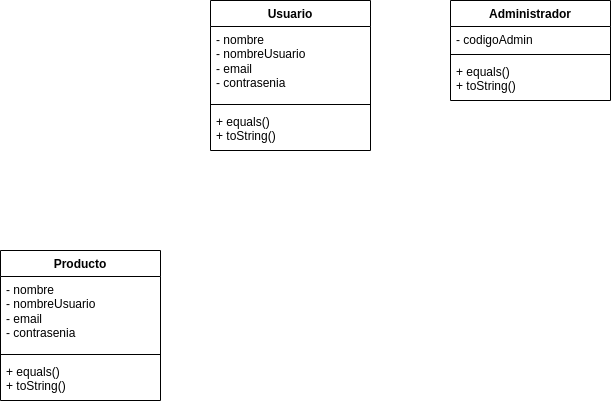

The diagram above was exported from draw.io. Its source (the exported page's mxGraphModel, read from the mxfile embedded in the PNG):
<mxGraphModel dx="1209" dy="708" grid="1" gridSize="10" guides="1" tooltips="1" connect="1" arrows="1" fold="1" page="1" pageScale="1" pageWidth="827" pageHeight="1169" math="0" shadow="0">
  <root>
    <mxCell id="0" />
    <mxCell id="1" parent="0" />
    <mxCell id="68_5ohvCsAtEfzRADVRk-1" value="Usuario" style="swimlane;fontStyle=1;align=center;verticalAlign=top;childLayout=stackLayout;horizontal=1;startSize=26;horizontalStack=0;resizeParent=1;resizeParentMax=0;resizeLast=0;collapsible=1;marginBottom=0;whiteSpace=wrap;html=1;" vertex="1" parent="1">
      <mxGeometry x="240" y="200" width="160" height="150" as="geometry" />
    </mxCell>
    <mxCell id="68_5ohvCsAtEfzRADVRk-2" value="- nombre&lt;div&gt;- nombreUsuario&lt;/div&gt;&lt;div&gt;- email&lt;/div&gt;&lt;div&gt;- contrasenia&lt;/div&gt;" style="text;strokeColor=none;fillColor=none;align=left;verticalAlign=top;spacingLeft=4;spacingRight=4;overflow=hidden;rotatable=0;points=[[0,0.5],[1,0.5]];portConstraint=eastwest;whiteSpace=wrap;html=1;" vertex="1" parent="68_5ohvCsAtEfzRADVRk-1">
      <mxGeometry y="26" width="160" height="74" as="geometry" />
    </mxCell>
    <mxCell id="68_5ohvCsAtEfzRADVRk-3" value="" style="line;strokeWidth=1;fillColor=none;align=left;verticalAlign=middle;spacingTop=-1;spacingLeft=3;spacingRight=3;rotatable=0;labelPosition=right;points=[];portConstraint=eastwest;strokeColor=inherit;" vertex="1" parent="68_5ohvCsAtEfzRADVRk-1">
      <mxGeometry y="100" width="160" height="8" as="geometry" />
    </mxCell>
    <mxCell id="68_5ohvCsAtEfzRADVRk-4" value="+ equals()&lt;div&gt;+ toString()&lt;/div&gt;" style="text;strokeColor=none;fillColor=none;align=left;verticalAlign=top;spacingLeft=4;spacingRight=4;overflow=hidden;rotatable=0;points=[[0,0.5],[1,0.5]];portConstraint=eastwest;whiteSpace=wrap;html=1;" vertex="1" parent="68_5ohvCsAtEfzRADVRk-1">
      <mxGeometry y="108" width="160" height="42" as="geometry" />
    </mxCell>
    <mxCell id="68_5ohvCsAtEfzRADVRk-5" value="Administrador" style="swimlane;fontStyle=1;align=center;verticalAlign=top;childLayout=stackLayout;horizontal=1;startSize=26;horizontalStack=0;resizeParent=1;resizeParentMax=0;resizeLast=0;collapsible=1;marginBottom=0;whiteSpace=wrap;html=1;" vertex="1" parent="1">
      <mxGeometry x="480" y="200" width="160" height="100" as="geometry" />
    </mxCell>
    <mxCell id="68_5ohvCsAtEfzRADVRk-6" value="- codigoAdmin" style="text;strokeColor=none;fillColor=none;align=left;verticalAlign=top;spacingLeft=4;spacingRight=4;overflow=hidden;rotatable=0;points=[[0,0.5],[1,0.5]];portConstraint=eastwest;whiteSpace=wrap;html=1;" vertex="1" parent="68_5ohvCsAtEfzRADVRk-5">
      <mxGeometry y="26" width="160" height="24" as="geometry" />
    </mxCell>
    <mxCell id="68_5ohvCsAtEfzRADVRk-7" value="" style="line;strokeWidth=1;fillColor=none;align=left;verticalAlign=middle;spacingTop=-1;spacingLeft=3;spacingRight=3;rotatable=0;labelPosition=right;points=[];portConstraint=eastwest;strokeColor=inherit;" vertex="1" parent="68_5ohvCsAtEfzRADVRk-5">
      <mxGeometry y="50" width="160" height="8" as="geometry" />
    </mxCell>
    <mxCell id="68_5ohvCsAtEfzRADVRk-8" value="+ equals()&lt;div&gt;+ toString()&lt;/div&gt;" style="text;strokeColor=none;fillColor=none;align=left;verticalAlign=top;spacingLeft=4;spacingRight=4;overflow=hidden;rotatable=0;points=[[0,0.5],[1,0.5]];portConstraint=eastwest;whiteSpace=wrap;html=1;" vertex="1" parent="68_5ohvCsAtEfzRADVRk-5">
      <mxGeometry y="58" width="160" height="42" as="geometry" />
    </mxCell>
    <mxCell id="68_5ohvCsAtEfzRADVRk-11" value="Producto" style="swimlane;fontStyle=1;align=center;verticalAlign=top;childLayout=stackLayout;horizontal=1;startSize=26;horizontalStack=0;resizeParent=1;resizeParentMax=0;resizeLast=0;collapsible=1;marginBottom=0;whiteSpace=wrap;html=1;" vertex="1" parent="1">
      <mxGeometry x="30" y="450" width="160" height="150" as="geometry" />
    </mxCell>
    <mxCell id="68_5ohvCsAtEfzRADVRk-12" value="- nombre&lt;div&gt;- nombreUsuario&lt;/div&gt;&lt;div&gt;- email&lt;/div&gt;&lt;div&gt;- contrasenia&lt;/div&gt;" style="text;strokeColor=none;fillColor=none;align=left;verticalAlign=top;spacingLeft=4;spacingRight=4;overflow=hidden;rotatable=0;points=[[0,0.5],[1,0.5]];portConstraint=eastwest;whiteSpace=wrap;html=1;" vertex="1" parent="68_5ohvCsAtEfzRADVRk-11">
      <mxGeometry y="26" width="160" height="74" as="geometry" />
    </mxCell>
    <mxCell id="68_5ohvCsAtEfzRADVRk-13" value="" style="line;strokeWidth=1;fillColor=none;align=left;verticalAlign=middle;spacingTop=-1;spacingLeft=3;spacingRight=3;rotatable=0;labelPosition=right;points=[];portConstraint=eastwest;strokeColor=inherit;" vertex="1" parent="68_5ohvCsAtEfzRADVRk-11">
      <mxGeometry y="100" width="160" height="8" as="geometry" />
    </mxCell>
    <mxCell id="68_5ohvCsAtEfzRADVRk-14" value="+ equals()&lt;div&gt;+ toString()&lt;/div&gt;" style="text;strokeColor=none;fillColor=none;align=left;verticalAlign=top;spacingLeft=4;spacingRight=4;overflow=hidden;rotatable=0;points=[[0,0.5],[1,0.5]];portConstraint=eastwest;whiteSpace=wrap;html=1;" vertex="1" parent="68_5ohvCsAtEfzRADVRk-11">
      <mxGeometry y="108" width="160" height="42" as="geometry" />
    </mxCell>
  </root>
</mxGraphModel>